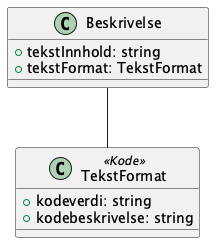

The diagram above was rendered by PlantUML. Its source (embedded in the PNG):
@startuml
class Beskrivelse {
    +tekstInnhold: string
    +tekstFormat: TekstFormat
}

Beskrivelse -- TekstFormat

class TekstFormat <<Kode>> {
    +kodeverdi: string
    +kodebeskrivelse: string
}

@enduml